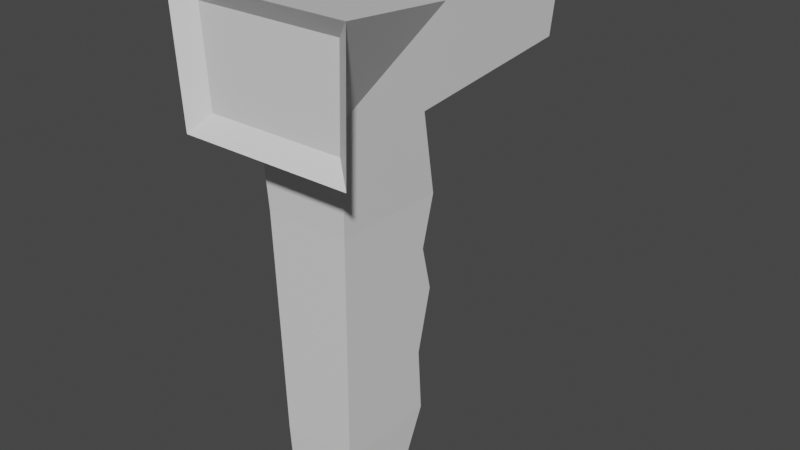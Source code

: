 # Source: scanner.blend  (saved by Blender 3.3.6; exported with 4.5.12 LTS)
import bpy
from mathutils import Matrix  # noqa: F401  (used for matrix-valued properties, if any)

bpy.ops.wm.read_factory_settings(use_empty=True)
scene = bpy.context.scene
scene.name = 'Scene'

# ---- collections
col_collection = bpy.data.collections.new('Collection'); scene.collection.children.link(col_collection)

# ---- materials (node trees are filled in below, after node groups)
mat_material = bpy.data.materials.new('Material')
mat_material.alpha_threshold = 0.0
mat_material.use_transparent_shadow = False
mat_material.roughness = 0.5
mat_material.line_color = (0.0, 0.0, 0.0, 1.0)

# ---- material node trees
mat_material.use_nodes = True; mat_material.node_tree.nodes.clear()
_N = mat_material.node_tree.nodes; _L = mat_material.node_tree.links
n0 = _N.new('ShaderNodeOutputMaterial'); n0.name = 'Material Output'; n0.location = (300, 300)
n1 = _N.new('ShaderNodeBsdfPrincipled'); n1.name = 'Principled BSDF'; n1.location = (10, 300)
n1.distribution = 'GGX'
n1.subsurface_method = 'RANDOM_WALK_SKIN'
n1.inputs[3].default_value = 1.45
n1.inputs[27].default_value = (0.0, 0.0, 0.0, 1.0)
n1.inputs[28].default_value = 1.0
_L.new(n1.outputs[0], n0.inputs[0])
n0.is_active_output = True

# ---- world
world_world = bpy.data.worlds.new('World'); scene.world = world_world
world_world.use_nodes = True; world_world.node_tree.nodes.clear()
_N = world_world.node_tree.nodes; _L = world_world.node_tree.links
n0 = _N.new('ShaderNodeOutputWorld'); n0.name = 'World Output'; n0.location = (300, 300)
n1 = _N.new('ShaderNodeBackground'); n1.name = 'Background'; n1.location = (10, 300)
n1.inputs[0].default_value = (0.05088, 0.05088, 0.05088, 1.0)
_L.new(n1.outputs[0], n0.inputs[0])
n0.is_active_output = True
world_world.color = (0.05088, 0.05088, 0.05088)
world_world.use_sun_shadow = False
world_world.sun_shadow_jitter_overblur = 0.0

# ---- meshes
me_cube = bpy.data.meshes.new('Cube')
me_cube.from_pydata([(1.024, 6.881, 8.0), (0.6022, 0.598, -4.811), (1.41, 2.127, 8.366), (0.6022, -0.6022, -4.811), (-1.024, 6.881, 8.0), (-0.6022, 0.598, -4.811), (-1.41, 2.127, 8.366), (-0.6022, -0.6022, -4.811), (1.3, 1.525, 5.848), (-1.3, -1.3, 5.793), (1.3, -1.3, 5.848), (-1.3, 1.525, 5.793), (-1.324, 2.163, 6.352), (0.9708, 6.753, 6.773), (1.324, -1.374, 6.406), (-0.9708, 6.753, 6.773), (-1.41, 6.919, 8.366), (1.41, 6.919, 8.366), (1.324, 6.715, 6.406), (-1.324, 6.715, 6.352), (-1.024, 5.069, 8.261), (1.024, 5.069, 8.261), (0.9708, 1.405, 7.035), (-0.9708, 1.405, 7.035), (1.198, 2.03, 3.529), (1.198, -1.198, 3.529), (-1.198, 2.03, 3.529), (-1.198, -1.198, 3.529), (1.143, 2.017, 0.834), (1.143, -1.143, 0.834), (-1.143, 2.017, 0.834), (-1.143, -1.143, 0.834), (1.072, 1.79, -2.813), (1.072, -1.072, -2.813), (-1.072, 1.79, -2.813), (-1.072, -1.072, -2.813), (-1.108, -1.108, -0.9739), (1.108, 1.625, -0.9739), (1.108, -1.108, -0.9739), (-1.108, 1.625, -0.9739), (-1.168, -1.168, 2.105), (1.168, 1.685, 2.105), (1.168, -1.168, 2.105), (-1.168, 1.685, 2.105), (-1.955, -2.078, 6.072), (-2.068, -2.126, 8.661), (2.068, -2.126, 8.661), (1.955, -2.078, 6.072), (-2.457, -2.456, 5.548), (-2.616, -2.523, 9.185), (2.616, -2.523, 9.185), (2.457, -2.456, 5.548), (-1.0, 0.9958, -4.811), (-1.0, -1.0, -4.811), (1.0, 0.9958, -4.811), (1.0, -1.0, -4.811), (-0.6022, 0.598, 5.344), (-0.6022, -0.6022, 5.344), (0.6022, 0.598, 5.344), (0.6022, -0.6022, 5.344)], [], [(17, 16, 6, 2), (2, 6, 49, 50), (12, 6, 16, 19), (3, 7, 57, 59), (18, 17, 2, 14), (15, 4, 20, 23), (26, 11, 8, 24), (24, 8, 10, 25), (27, 9, 11, 26), (25, 10, 9, 27), (11, 19, 18, 8), (8, 18, 14, 10), (9, 12, 19, 11), (10, 14, 12, 9), (0, 4, 16, 17), (13, 0, 17, 18), (4, 15, 19, 16), (15, 13, 18, 19), (23, 20, 21, 22), (4, 0, 21, 20), (13, 15, 23, 22), (0, 13, 22, 21), (42, 25, 27, 40), (40, 27, 26, 43), (41, 24, 25, 42), (43, 26, 24, 41), (39, 30, 28, 37), (37, 28, 29, 38), (36, 31, 30, 39), (38, 29, 31, 36), (55, 33, 35, 53), (53, 35, 34, 52), (54, 32, 33, 55), (52, 34, 32, 54), (33, 38, 36, 35), (35, 36, 39, 34), (32, 37, 38, 33), (34, 39, 37, 32), (30, 43, 41, 28), (28, 41, 42, 29), (31, 40, 43, 30), (29, 42, 40, 31), (47, 46, 45, 44), (14, 2, 50, 51), (12, 14, 51, 48), (6, 12, 48, 49), (44, 45, 49, 48), (45, 46, 50, 49), (46, 47, 51, 50), (47, 44, 48, 51), (5, 7, 53, 52), (1, 5, 52, 54), (7, 3, 55, 53), (3, 1, 54, 55), (56, 58, 59, 57), (7, 5, 56, 57), (1, 3, 59, 58), (5, 1, 58, 56)])
_uv = me_cube.uv_layers.new(name='UVMap')
_uv.uv.foreach_set('vector', [0.625, 0.5, 0.875, 0.5, 0.875, 0.75, 0.625, 0.75, 0.625, 0.75, 0.875, 0.75, 0.875, 0.75, 0.625, 0.75, 0.5727, 0.0, 0.625, 0.0, 0.625, 0.25, 0.5727, 0.25, 0.3253, 0.7002, 0.1747, 0.7002, 0.1747, 0.7002, 0.3253, 0.7002, 0.5727, 0.5, 0.625, 0.5, 0.625, 0.75, 0.5727, 0.75, 0.5825, 0.2842, 0.6152, 0.2833, 0.6152, 0.2833, 0.5825, 0.2842, 0.4959, 0.25, 0.5578, 0.25, 0.5578, 0.5, 0.4959, 0.5, 0.4959, 0.5, 0.5578, 0.5, 0.5578, 0.75, 0.4959, 0.75, 0.4959, 0.0, 0.5578, 0.0, 0.5578, 0.25, 0.4959, 0.25, 0.4959, 0.75, 0.5578, 0.75, 0.5578, 1.0, 0.4959, 1.0, 0.5578, 0.25, 0.5727, 0.25, 0.5727, 0.5, 0.5578, 0.5, 0.5578, 0.5, 0.5727, 0.5, 0.5727, 0.75, 0.5578, 0.75, 0.5578, 0.0, 0.5727, 0.0, 0.5727, 0.25, 0.5578, 0.25, 0.5578, 0.75, 0.5727, 0.75, 0.5727, 1.0, 0.5578, 1.0, 0.6152, 0.4667, 0.6152, 0.2833, 0.625, 0.25, 0.625, 0.5, 0.5825, 0.4658, 0.6152, 0.4667, 0.625, 0.5, 0.5727, 0.5, 0.6152, 0.2833, 0.5825, 0.2842, 0.5727, 0.25, 0.625, 0.25, 0.5825, 0.2842, 0.5825, 0.4658, 0.5727, 0.5, 0.5727, 0.25, 0.5825, 0.2842, 0.6152, 0.2833, 0.6152, 0.4667, 0.5825, 0.4658, 0.6152, 0.2833, 0.6152, 0.4667, 0.6152, 0.4667, 0.6152, 0.2833, 0.5825, 0.4658, 0.5825, 0.2842, 0.5825, 0.2842, 0.5825, 0.4658, 0.6152, 0.4667, 0.5825, 0.4658, 0.5825, 0.4658, 0.6152, 0.4667, 0.4778, 0.75, 0.4959, 0.75, 0.4959, 1.0, 0.4778, 1.0, 0.4778, 0.0, 0.4959, 0.0, 0.4959, 0.25, 0.4778, 0.25, 0.4778, 0.5, 0.4959, 0.5, 0.4959, 0.75, 0.4778, 0.75, 0.4778, 0.25, 0.4959, 0.25, 0.4959, 0.5, 0.4778, 0.5, 0.4407, 0.25, 0.4626, 0.25, 0.4626, 0.5, 0.4407, 0.5, 0.4407, 0.5, 0.4626, 0.5, 0.4626, 0.75, 0.4407, 0.75, 0.4407, 0.0, 0.4626, 0.0, 0.4626, 0.25, 0.4407, 0.25, 0.4407, 0.75, 0.4626, 0.75, 0.4626, 1.0, 0.4407, 1.0, 0.375, 0.75, 0.4188, 0.75, 0.4188, 1.0, 0.375, 1.0, 0.375, 0.0, 0.4188, 0.0, 0.4188, 0.25, 0.375, 0.25, 0.375, 0.5, 0.4188, 0.5, 0.4188, 0.75, 0.375, 0.75, 0.375, 0.25, 0.4188, 0.25, 0.4188, 0.5, 0.375, 0.5, 0.4188, 0.75, 0.4407, 0.75, 0.4407, 1.0, 0.4188, 1.0, 0.4188, 0.0, 0.4407, 0.0, 0.4407, 0.25, 0.4188, 0.25, 0.4188, 0.5, 0.4407, 0.5, 0.4407, 0.75, 0.4188, 0.75, 0.4188, 0.25, 0.4407, 0.25, 0.4407, 0.5, 0.4188, 0.5, 0.4626, 0.25, 0.4778, 0.25, 0.4778, 0.5, 0.4626, 0.5, 0.4626, 0.5, 0.4778, 0.5, 0.4778, 0.75, 0.4626, 0.75, 0.4626, 0.0, 0.4778, 0.0, 0.4778, 0.25, 0.4626, 0.25, 0.4626, 0.75, 0.4778, 0.75, 0.4778, 1.0, 0.4626, 1.0, 0.5802, 0.7763, 0.6175, 0.7755, 0.6175, 0.9745, 0.5802, 0.9737, 0.5727, 0.75, 0.625, 0.75, 0.625, 0.75, 0.5727, 0.75, 0.5727, 1.0, 0.5727, 0.75, 0.5727, 0.75, 0.5727, 1.0, 0.625, 0.0, 0.5727, 0.0, 0.5727, 0.0, 0.625, 0.0, 0.5802, 0.9737, 0.6175, 0.9745, 0.625, 1.0, 0.5727, 1.0, 0.6175, 0.9745, 0.6175, 0.7755, 0.625, 0.75, 0.625, 1.0, 0.6175, 0.7755, 0.5802, 0.7763, 0.5727, 0.75, 0.625, 0.75, 0.5802, 0.7763, 0.5802, 0.9737, 0.5727, 1.0, 0.5727, 0.75, 0.1747, 0.5498, 0.1747, 0.7002, 0.125, 0.75, 0.125, 0.5, 0.3253, 0.5498, 0.1747, 0.5498, 0.125, 0.5, 0.375, 0.5, 0.1747, 0.7002, 0.3253, 0.7002, 0.375, 0.75, 0.125, 0.75, 0.3253, 0.7002, 0.3253, 0.5498, 0.375, 0.5, 0.375, 0.75, 0.1747, 0.5498, 0.3253, 0.5498, 0.3253, 0.7002, 0.1747, 0.7002, 0.1747, 0.7002, 0.1747, 0.5498, 0.1747, 0.5498, 0.1747, 0.7002, 0.3253, 0.5498, 0.3253, 0.7002, 0.3253, 0.7002, 0.3253, 0.5498, 0.1747, 0.5498, 0.3253, 0.5498, 0.3253, 0.5498, 0.1747, 0.5498])
me_cube.materials.append(mat_material)
me_cube.use_mirror_vertex_groups = False
me_cube.update()

# ---- objects
ob_cube = bpy.data.objects.new('Cube', me_cube)

# ---- transforms, parenting, visibility, modifiers, constraints
ob_cube.location = (0.0, 0.0, 0.0)
ob_cube.lock_rotations_4d = False
ob_cube.empty_display_type = 'ARROWS'
ob_cube.lineart.crease_threshold = 0.0

# ---- collection membership
col_collection.objects.link(ob_cube)

# ---- scene / render settings (as saved in the file)
scene.frame_start = 1; scene.frame_end = 250; scene.frame_set(1)
scene.render.engine = 'BLENDER_EEVEE_NEXT'
scene.cycles.sampling_pattern = 'TABULATED_SOBOL'
scene.cycles.use_light_tree = False
scene.view_settings.view_transform = 'Filmic'
bpy.context.view_layer.update()

# ---- added for rendering (the .blend has no active camera and no usable light): camera, sun
cam_auto = bpy.data.cameras.new('AutoCamera')
cam_auto.lens = 50.0
cam_auto.sensor_width = 36.0
cam_auto.clip_end = 1000.0
ob_auto_camera = bpy.data.objects.new('AutoCamera', cam_auto)
scene.collection.objects.link(ob_auto_camera)
ob_auto_camera.location = (16.3536, -17.4263, 15.27)
ob_auto_camera.rotation_euler = (1.09748, -7.21219e-08, 0.694738)
scene.camera = ob_auto_camera
light_auto_sun = bpy.data.lights.new('AutoSun', 'SUN')
light_auto_sun.energy = 3.0
light_auto_sun.angle = 0.0523599
ob_auto_sun = bpy.data.objects.new('AutoSun', light_auto_sun)
scene.collection.objects.link(ob_auto_sun)
ob_auto_sun.rotation_euler = (0.872665, 0.174533, 0.523599)
bpy.context.view_layer.update()
